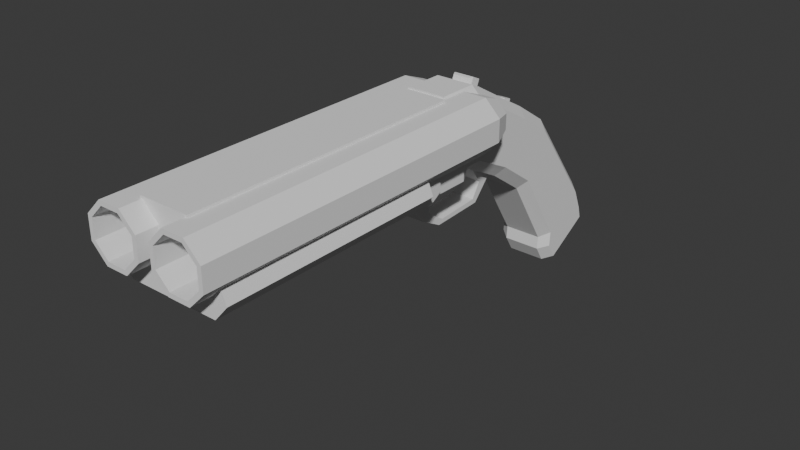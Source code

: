 # Source: Shotgun.blend  (saved by Blender 4.5.91; exported with 4.5.12 LTS)
import bpy
from mathutils import Matrix  # noqa: F401  (used for matrix-valued properties, if any)

bpy.ops.wm.read_factory_settings(use_empty=True)
scene = bpy.context.scene
scene.name = 'Scene'

# ---- collections
col_collection = bpy.data.collections.new('Collection'); scene.collection.children.link(col_collection)

# ---- world
world_world = bpy.data.worlds.new('World'); scene.world = world_world
world_world.use_nodes = True; world_world.node_tree.nodes.clear()
_N = world_world.node_tree.nodes; _L = world_world.node_tree.links
n0 = _N.new('ShaderNodeOutputWorld'); n0.name = 'World Output'; n0.location = (200, 100)
n1 = _N.new('ShaderNodeBackground'); n1.name = 'Background'; n1.location = (-200, 100)
n1.inputs[0].default_value = (0.05088, 0.05088, 0.05088, 1.0)
_L.new(n1.outputs[0], n0.inputs[0])
n0.is_active_output = True
world_world.color = (0.05088, 0.05088, 0.05088)
world_world.sun_shadow_jitter_overblur = 0.0

# ---- meshes
me_cylinder = bpy.data.meshes.new('Cylinder')
me_cylinder.from_pydata([(-0.8923, -1.0, 1.464), (-0.8923, -7.426, 1.464), (-0.5077, -1.0, 1.464), (-0.5077, -7.426, 1.464), (-0.2357, -1.0, 1.192), (-0.2357, -7.426, 1.192), (-0.2357, -1.0, 0.8077), (-0.2357, -7.426, 0.8077), (-0.5077, -1.0, 0.5357), (-0.5077, -7.426, 0.5357), (-0.8923, -1.0, 0.5357), (-0.8923, -7.426, 0.5357), (-1.164, -1.0, 0.8077), (-1.164, -7.426, 0.8077), (-1.164, -1.0, 1.192), (-1.164, -7.426, 1.192), (-0.9296, -1.0, 1.554), (-0.4704, -1.0, 1.554), (-0.1457, -1.0, 1.23), (-0.1457, -1.0, 0.7704), (-0.4704, -1.0, 0.4457), (-0.9296, -1.0, 0.4457), (-1.254, -1.0, 0.7704), (-1.254, -1.0, 1.23), (-0.4704, -7.426, 1.554), (-0.9296, -7.426, 1.554), (-0.1457, -7.426, 1.23), (-0.1457, -7.426, 0.7704), (-0.4704, -7.426, 0.4457), (-0.9296, -7.426, 0.4457), (-1.254, -7.426, 0.7704), (-1.254, -7.426, 1.23)], [], [(16, 25, 24, 17), (17, 24, 26, 18), (18, 26, 27, 19), (19, 27, 28, 20), (20, 28, 29, 21), (21, 29, 30, 22), (1, 15, 14, 0), (22, 30, 31, 23), (23, 31, 25, 16), (2, 0, 16, 17), (4, 2, 17, 18), (6, 4, 18, 19), (8, 6, 19, 20), (10, 8, 20, 21), (12, 10, 21, 22), (14, 12, 22, 23), (0, 14, 23, 16), (3, 1, 0, 2), (5, 3, 2, 4), (7, 5, 4, 6), (9, 7, 6, 8), (11, 9, 8, 10), (13, 11, 10, 12), (12, 14, 15, 13), (1, 3, 24, 25), (3, 5, 26, 24), (5, 7, 27, 26), (7, 9, 28, 27), (9, 11, 29, 28), (11, 13, 30, 29), (13, 15, 31, 30), (15, 1, 25, 31)])
_uv = me_cylinder.uv_layers.new(name='UVMap')
_uv.uv.foreach_set('vector', [1.0, 0.5, 1.0, 1.0, 0.875, 1.0, 0.875, 0.5, 0.875, 0.5, 0.875, 1.0, 0.75, 1.0, 0.75, 0.5, 0.75, 0.5, 0.75, 1.0, 0.625, 1.0, 0.625, 0.5, 0.625, 0.5, 0.625, 1.0, 0.5, 1.0, 0.5, 0.5, 0.5, 0.5, 0.5, 1.0, 0.375, 1.0, 0.375, 0.5, 0.375, 0.5, 0.375, 1.0, 0.25, 1.0, 0.25, 0.5, 0.25, 0.451, 0.1078, 0.3922, 0.6078, 0.3922, 0.75, 0.451, 0.25, 0.5, 0.25, 1.0, 0.125, 1.0, 0.125, 0.5, 0.125, 0.5, 0.125, 1.0, 0.0, 1.0, 0.0, 0.5, 0.8922, 0.3922, 0.75, 0.451, 0.75, 0.49, 0.9197, 0.4197, 0.951, 0.25, 0.8922, 0.3922, 0.9197, 0.4197, 0.99, 0.25, 0.8922, 0.1078, 0.951, 0.25, 0.99, 0.25, 0.9197, 0.08029, 0.75, 0.04897, 0.8922, 0.1078, 0.9197, 0.08029, 0.75, 0.01, 0.6078, 0.1078, 0.75, 0.04897, 0.75, 0.01, 0.5803, 0.08029, 0.549, 0.25, 0.6078, 0.1078, 0.5803, 0.08029, 0.51, 0.25, 0.6078, 0.3922, 0.549, 0.25, 0.51, 0.25, 0.5803, 0.4197, 0.75, 0.451, 0.6078, 0.3922, 0.5803, 0.4197, 0.75, 0.49, 0.3922, 0.3922, 0.25, 0.451, 0.75, 0.451, 0.8922, 0.3922, 0.451, 0.25, 0.3922, 0.3922, 0.8922, 0.3922, 0.951, 0.25, 0.3922, 0.1078, 0.451, 0.25, 0.951, 0.25, 0.8922, 0.1078, 0.25, 0.04897, 0.3922, 0.1078, 0.8922, 0.1078, 0.75, 0.04897, 0.1078, 0.1078, 0.25, 0.04897, 0.75, 0.04897, 0.6078, 0.1078, 0.04897, 0.25, 0.1078, 0.1078, 0.6078, 0.1078, 0.549, 0.25, 0.549, 0.25, 0.6078, 0.3922, 0.1078, 0.3922, 0.04897, 0.25, 0.25, 0.451, 0.3922, 0.3922, 0.4197, 0.4197, 0.25, 0.49, 0.3922, 0.3922, 0.451, 0.25, 0.49, 0.25, 0.4197, 0.4197, 0.451, 0.25, 0.3922, 0.1078, 0.4197, 0.08029, 0.49, 0.25, 0.3922, 0.1078, 0.25, 0.04897, 0.25, 0.01, 0.4197, 0.08029, 0.25, 0.04897, 0.1078, 0.1078, 0.08029, 0.08029, 0.25, 0.01, 0.1078, 0.1078, 0.04897, 0.25, 0.01, 0.25, 0.08029, 0.08029, 0.04897, 0.25, 0.1078, 0.3922, 0.08029, 0.4197, 0.01, 0.25, 0.1078, 0.3922, 0.25, 0.451, 0.25, 0.49, 0.08029, 0.4197])
me_cylinder.update()
me_cube_003 = bpy.data.meshes.new('Cube.003')
me_cube_003.from_pydata([(-0.2259, -5.0, -0.24), (-0.2259, -5.0, 0.24), (-0.2259, -0.3, -0.24), (-0.2259, -0.3, 0.24), (-0.828, -0.3, -0.54), (-0.528, -5.0, -0.54), (-0.828, -0.3, -0.96), (-0.528, -5.0, -0.96), (-0.9327, -0.3, -0.54), (-0.9369, -5.0, -0.54), (-0.9327, -0.3, -0.96), (-0.9369, -5.0, -0.96), (-1.11, -0.3, -0.3605), (-1.11, -5.0, -0.3605), (-1.219, -0.3, -0.636), (-1.219, -5.0, -0.636), (-0.5154, -5.0, 0.54), (-0.5154, -0.3, 0.54), (-0.5154, -5.0, 0.6), (-0.5154, -0.3, 0.6), (0.0, -0.3, -0.24), (0.0, -0.3, 0.24), (0.0, -5.0, -0.24), (0.0, -5.0, 0.24), (0.0, -0.3, -0.54), (0.0, -5.0, -0.54), (0.0, -0.3, -0.96), (0.0, -5.0, -0.96), (0.0, -5.0, 0.54), (0.0, -0.3, 0.6), (0.0, -5.0, 0.6), (-0.828, 0.2734, -0.6619), (-0.828, 0.07339, -0.54), (-0.828, 0.07339, -0.96), (-0.828, 0.2734, -0.8381), (-0.9327, 0.07339, -0.54), (-0.9327, 0.2734, -0.6619), (-0.9327, 0.2734, -0.8381), (-0.9327, 0.07339, -0.96), (-0.5154, 0.9, 0.54), (-0.2259, 0.9, 0.24), (-0.5154, 0.9, 0.6), (0.0, 0.9, 0.24), (0.0, 0.9, 0.54), (0.0, 0.9, 0.6)], [], [(0, 1, 3, 2), (22, 23, 1, 0), (22, 0, 5, 25), (3, 1, 16, 17), (0, 2, 4, 5), (25, 5, 7, 27), (5, 4, 8, 9), (8, 10, 14, 12), (6, 7, 11, 10), (7, 5, 9, 11), (13, 12, 14, 15), (10, 11, 15, 14), (9, 8, 12, 13), (11, 9, 13, 15), (19, 29, 44, 41), (29, 19, 18, 30), (17, 16, 18, 19), (21, 3, 40, 42), (16, 28, 30, 18), (1, 23, 28, 16), (4, 24, 26, 6), (6, 26, 27, 7), (2, 20, 24, 4), (2, 3, 21, 20), (31, 36, 35, 32), (33, 38, 37, 34), (31, 34, 37, 36), (8, 4, 32, 35), (4, 6, 33, 34, 31, 32), (6, 10, 38, 33), (10, 8, 35, 36, 37, 38), (42, 40, 39, 43), (43, 39, 41, 44), (17, 19, 41, 39), (3, 17, 39, 40)])
_uv = me_cube_003.uv_layers.new(name='UVMap')
_uv.uv.foreach_set('vector', [0.375, 0.0, 0.625, 0.0, 0.625, 0.25, 0.375, 0.25, 0.375, 0.875, 0.625, 0.875, 0.625, 1.0, 0.375, 1.0, 0.375, 0.875, 0.375, 1.0, 0.375, 1.0, 0.375, 0.875, 0.625, 0.25, 0.625, 0.0, 0.625, 0.0, 0.625, 0.25, 0.375, 0.0, 0.375, 0.25, 0.375, 0.25, 0.375, 0.0, 0.375, 0.875, 0.375, 1.0, 0.375, 1.0, 0.375, 0.875, 0.375, 0.0, 0.375, 0.25, 0.375, 0.25, 0.375, 0.0, 0.375, 0.25, 0.375, 0.25, 0.375, 0.25, 0.375, 0.25, 0.125, 0.5, 0.125, 0.75, 0.125, 0.75, 0.125, 0.5, 0.375, 1.0, 0.375, 1.0, 0.375, 1.0, 0.375, 1.0, 0.375, 0.0, 0.375, 0.25, 0.375, 0.25, 0.375, 0.0, 0.125, 0.5, 0.125, 0.75, 0.125, 0.75, 0.125, 0.5, 0.375, 0.0, 0.375, 0.25, 0.375, 0.25, 0.375, 0.0, 0.375, 1.0, 0.375, 1.0, 0.375, 1.0, 0.375, 1.0, 0.625, 0.25, 0.625, 0.375, 0.625, 0.375, 0.625, 0.25, 0.625, 0.375, 0.625, 0.25, 0.625, 0.0, 0.625, 0.875, 0.625, 0.25, 0.625, 0.0, 0.625, 0.0, 0.625, 0.25, 0.625, 0.375, 0.625, 0.25, 0.625, 0.25, 0.625, 0.375, 0.625, 1.0, 0.625, 0.875, 0.625, 0.875, 0.625, 1.0, 0.625, 1.0, 0.625, 0.875, 0.625, 0.875, 0.625, 1.0, 0.375, 0.25, 0.375, 0.375, 0.375, 0.375, 0.375, 0.25, 0.125, 0.5, 0.25, 0.5, 0.25, 0.75, 0.125, 0.75, 0.375, 0.25, 0.375, 0.375, 0.375, 0.375, 0.375, 0.25, 0.375, 0.25, 0.625, 0.25, 0.625, 0.375, 0.375, 0.375, 0.375, 0.25, 0.375, 0.25, 0.375, 0.25, 0.375, 0.25, 0.375, 0.25, 0.375, 0.25, 0.375, 0.25, 0.375, 0.25, 0.375, 0.25, 0.375, 0.25, 0.375, 0.25, 0.375, 0.25, 0.375, 0.25, 0.375, 0.25, 0.375, 0.25, 0.375, 0.25, 0.375, 0.25, 0.375, 0.25, 0.375, 0.25, 0.375, 0.25, 0.375, 0.25, 0.375, 0.25, 0.125, 0.5, 0.125, 0.5, 0.125, 0.5, 0.125, 0.5, 0.375, 0.25, 0.375, 0.25, 0.375, 0.25, 0.375, 0.25, 0.375, 0.25, 0.375, 0.25, 0.625, 0.375, 0.625, 0.25, 0.625, 0.25, 0.625, 0.375, 0.625, 0.375, 0.625, 0.25, 0.625, 0.25, 0.625, 0.375, 0.625, 0.25, 0.625, 0.25, 0.625, 0.25, 0.625, 0.25, 0.625, 0.25, 0.625, 0.25, 0.625, 0.25, 0.625, 0.25])
me_cube_003.update()
me_cylinder_001 = bpy.data.meshes.new('Cylinder.001')
me_cylinder_001.from_pydata([(-0.9296, -1.0, 1.554), (-0.4704, -1.0, 1.554), (-0.1457, -1.0, 1.23), (-0.1457, -1.0, 0.7704), (-0.4704, -1.0, 0.4457), (-0.9296, -1.0, 0.4457), (-1.254, -1.0, 0.7704), (-1.254, -1.0, 1.23), (-0.8607, 0.0, 1.388), (-0.5393, 0.0, 1.388), (-0.312, 0.0, 1.161), (-0.312, 0.0, 0.8393), (-0.5393, 0.0, 0.612), (-0.8607, 0.0, 0.612), (-1.088, 0.0, 0.8393), (-1.088, 0.0, 1.161), (-0.4704, -0.45, 1.554), (-0.1457, -0.45, 1.23), (-1.254, -0.45, 0.7704), (-1.254, -0.45, 1.23), (-0.4704, -0.45, 0.4457), (-0.9296, -0.45, 0.4457), (-0.1457, -0.45, 0.7704), (-0.9296, -0.45, 1.554), (0.0, -1.0, 1.554), (0.0, -1.0, 1.23), (0.0, -1.0, 0.7704), (0.0, -1.0, 0.4457), (0.0, -0.45, 1.23), (0.0, -0.45, 0.7704), (0.0, -0.45, 1.554), (0.0, -0.45, 0.4457)], [], [(0, 7, 6, 5, 4, 3, 2, 1), (8, 9, 10, 11, 12, 13, 14, 15), (17, 10, 9, 16), (19, 15, 14, 18), (21, 13, 12, 20), (22, 11, 10, 17), (16, 9, 8, 23), (23, 8, 15, 19), (18, 14, 13, 21), (20, 12, 11, 22), (2, 25, 24, 1), (6, 18, 21, 5), (0, 23, 19, 7), (1, 16, 23, 0), (4, 27, 26, 3), (5, 21, 20, 4), (7, 19, 18, 6), (17, 28, 29, 22), (22, 29, 31, 20), (16, 30, 28, 17), (20, 31, 27, 4), (3, 26, 25, 2), (1, 24, 30, 16)])
_uv = me_cylinder_001.uv_layers.new(name='UVMap')
_uv.uv.foreach_set('vector', [0.0, 0.0, 0.0, 0.0, 0.0, 0.0, 0.0, 0.0, 0.0, 0.0, 0.0, 0.0, 0.0, 0.0, 0.0, 0.0, 0.0, 0.0, 0.0, 0.0, 0.0, 0.0, 0.0, 0.0, 0.0, 0.0, 0.0, 0.0, 0.0, 0.0, 0.0, 0.0, 0.0, 0.0, 0.0, 0.0, 0.0, 0.0, 0.0, 0.0, 0.0, 0.0, 0.0, 0.0, 0.0, 0.0, 0.0, 0.0, 0.0, 0.0, 0.0, 0.0, 0.0, 0.0, 0.0, 0.0, 0.0, 0.0, 0.0, 0.0, 0.0, 0.0, 0.0, 0.0, 0.0, 0.0, 0.0, 0.0, 0.0, 0.0, 0.0, 0.0, 0.0, 0.0, 0.0, 0.0, 0.0, 0.0, 0.0, 0.0, 0.0, 0.0, 0.0, 0.0, 0.0, 0.0, 0.0, 0.0, 0.0, 0.0, 0.0, 0.0, 0.0, 0.0, 0.0, 0.0, 0.0, 0.0, 0.0, 0.0, 0.0, 0.0, 0.0, 0.0, 0.0, 0.0, 0.0, 0.0, 0.0, 0.0, 0.0, 0.0, 0.0, 0.0, 0.0, 0.0, 0.0, 0.0, 0.0, 0.0, 0.0, 0.0, 0.0, 0.0, 0.0, 0.0, 0.0, 0.0, 0.0, 0.0, 0.0, 0.0, 0.0, 0.0, 0.0, 0.0, 0.0, 0.0, 0.0, 0.0, 0.0, 0.0, 0.0, 0.0, 0.0, 0.0, 0.0, 0.0, 0.0, 0.0, 0.0, 0.0, 0.0, 0.0, 0.0, 0.0, 0.0, 0.0, 0.0, 0.0, 0.0, 0.0, 0.0, 0.0, 0.0, 0.0, 0.0, 0.0, 0.0, 0.0, 0.0, 0.0, 0.0, 0.0, 0.0, 0.0, 0.0, 0.0, 0.0, 0.0, 0.0, 0.0, 0.0, 0.0, 0.0, 0.0, 0.0, 0.0, 0.0, 0.0, 0.0, 0.0, 0.0, 0.0, 0.0, 0.0, 0.0, 0.0, 0.0, 0.0])
me_cylinder_001.update()
me_cube_004 = bpy.data.meshes.new('Cube.004')
me_cube_004.from_pydata([(0.0, 1.6, -0.54), (0.0, 1.6, -0.96), (-0.828, -0.2, -0.66), (-0.828, 0.0, -0.54), (-0.828, 0.0, -0.96), (-0.828, -0.2, -0.84), (0.0, 0.0, -0.54), (0.0, -0.2, -0.66), (0.0, -0.2, -0.84), (0.0, 0.0, -0.96), (-0.528, 1.6, -0.54), (-0.828, 1.1, -0.54), (-0.828, 1.1, -0.96), (-0.528, 1.6, -0.96)], [], [(6, 3, 2, 7), (8, 5, 4, 9), (2, 5, 8, 7), (10, 13, 12, 11), (3, 6, 0, 10, 11), (10, 0, 1, 13), (4, 5, 2, 3, 11, 12), (9, 4, 12, 13, 1)])
_uv = me_cube_004.uv_layers.new(name='UVMap')
_uv.uv.foreach_set('vector', [0.375, 0.375, 0.375, 0.25, 0.375, 0.25, 0.375, 0.375, 0.375, 0.375, 0.375, 0.25, 0.375, 0.25, 0.375, 0.375, 0.375, 0.25, 0.375, 0.25, 0.375, 0.375, 0.375, 0.375, 0.375, 0.3015, 0.375, 0.3015, 0.375, 0.25, 0.375, 0.25, 0.375, 0.25, 0.375, 0.375, 0.375, 0.375, 0.375, 0.3015, 0.375, 0.25, 0.375, 0.3015, 0.375, 0.375, 0.375, 0.375, 0.375, 0.3015, 0.375, 0.25, 0.375, 0.25, 0.375, 0.25, 0.375, 0.25, 0.375, 0.25, 0.375, 0.25, 0.375, 0.375, 0.375, 0.25, 0.375, 0.25, 0.375, 0.3015, 0.375, 0.375])
me_cube_004.update()
me_cube_005 = bpy.data.meshes.new('Cube.005')
me_cube_005.from_pydata([(-0.24, 0.04108, -0.5751), (0.24, 0.04108, -0.5751), (-0.24, 0.7963, -0.8527), (0.24, 0.7963, -0.8527), (-0.24, -1.85, -0.7182), (0.24, -1.85, -0.7182), (0.24, 0.339, -0.4342), (0.24, -1.848, -0.4161), (-0.24, 0.339, -0.4342), (-0.24, -1.848, -0.4161), (-0.6, -1.0, -0.3801), (-0.4, -1.0, -0.6), (-0.4, -0.9757, 1.095), (-0.6, -0.9757, 0.8872), (0.4, -1.0, -0.6), (0.6, -1.0, -0.3801), (0.6, -0.9757, 0.8872), (0.4, -0.9757, 1.095), (-0.4, 2.268, -0.3233), (-0.6, 2.159, -0.5059), (-0.6, 1.623, -1.412), (-0.4, 1.511, -1.602), (0.4, 1.511, -1.602), (0.6, 1.623, -1.412), (0.6, 2.159, -0.5059), (0.4, 2.268, -0.3233), (-0.4, 3.711, -2.248), (-0.6, 3.55, -2.359), (-0.6, 2.625, -2.99), (-0.4, 2.454, -3.105), (0.4, 2.454, -3.105), (0.6, 2.625, -2.99), (0.6, 3.55, -2.359), (0.4, 3.711, -2.248), (-0.4, 3.92, -2.73), (-0.6, 3.744, -2.807), (-0.6, 2.604, -3.306), (-0.4, 2.436, -3.38), (0.4, 2.436, -3.38), (0.6, 2.604, -3.306), (0.6, 3.744, -2.807), (0.4, 3.92, -2.73), (-0.6, 3.814, -3.07), (-0.4, 3.986, -2.962), (-0.4, 2.648, -3.723), (-0.6, 2.812, -3.641), (0.6, 2.812, -3.641), (0.4, 2.648, -3.723), (0.4, 3.986, -2.962), (0.6, 3.814, -3.07), (-0.24, -1.214, -0.4161), (0.24, -1.214, -0.4161), (-0.24, 0.04541, -0.4371), (0.24, 0.04541, -0.4371), (-0.24, 0.2196, -1.414), (-0.24, 0.4124, -1.098), (0.24, 0.4124, -1.098), (0.24, 0.2196, -1.414), (0.24, 0.7078, -1.067), (0.24, 0.3009, -1.517), (-0.24, 0.3009, -1.517), (-0.24, 0.7078, -1.067), (-0.24, -1.164, -1.208), (-0.24, -0.7508, -1.47), (0.24, -0.7508, -1.47), (0.24, -1.164, -1.208), (-0.24, -1.351, -1.3), (-0.24, -0.8466, -1.565), (0.24, -0.8466, -1.565), (0.24, -1.351, -1.3), (-0.24, -0.9601, -0.5879), (-0.24, -1.138, -0.7045), (-0.24, -1.201, -0.4294), (0.24, -1.138, -0.7045), (0.24, -0.9601, -0.5879), (0.24, -1.201, -0.4294), (-0.4, -0.1569, -0.5938), (-0.6, -0.1161, -0.3734), (-0.4, -0.1389, 1.092), (-0.6, -0.1389, 0.8846), (0.4, -0.1569, -0.5938), (0.6, -0.1161, -0.3734), (0.4, -0.1389, 1.092), (0.6, -0.1389, 0.8846), (0.07697, 1.235, 0.3133), (-0.07697, 1.235, 0.3133), (-0.07697, 1.263, 0.3673), (0.07697, 1.263, 0.3673), (-0.1618, 0.3319, 0.8049), (0.1618, 0.3319, 0.8049), (-0.1618, 0.3637, 0.8675), (0.1618, 0.3637, 0.8675), (0.2137, 0.2418, 0.8195), (0.1736, -0.0004139, 0.973), (-0.1736, -0.0004139, 0.973), (0.2149, 0.3336, 1.033), (0.1742, 0.05796, 1.113), (-0.1742, 0.05796, 1.113), (-0.2137, 0.2418, 0.8195), (-0.2149, 0.3336, 1.033), (-0.2138, 0.05328, 0.9069), (0.2138, 0.05328, 0.9069), (-0.2148, 0.1427, 1.122), (0.2148, 0.1427, 1.122), (0.135, 1.303, 0.2857), (-0.135, 1.303, 0.2857), (0.135, 1.321, 0.3434), (-0.135, 1.321, 0.3434), (0.135, 1.498, 0.2181), (-0.135, 1.498, 0.2181), (0.135, 1.518, 0.2755), (-0.135, 1.518, 0.2755), (0.08262, 1.544, 0.2022), (-0.08262, 1.544, 0.2022), (0.08262, 1.564, 0.2596), (-0.08262, 1.564, 0.2596), (0.6, 1.384, 0.0006054), (0.4, 1.478, 0.1927), (-0.6, 1.384, 0.0006054), (-0.4, 1.478, 0.1927), (-0.4, 0.6981, -1.032), (-0.6, 0.7859, -0.8255), (0.4, 0.6981, -1.032), (0.6, 0.7859, -0.8255)], [], [(52, 50, 51, 53), (8, 52, 53, 6), (7, 9, 4, 5), (8, 6, 3, 2), (50, 9, 7, 51), (76, 11, 10, 77), (80, 122, 123, 81), (83, 116, 117, 82), (82, 17, 16, 83), (116, 24, 25, 117), (118, 79, 78, 119), (122, 22, 23, 123), (24, 32, 33, 25), (27, 19, 18, 26), (29, 21, 20, 28), (22, 30, 31, 23), (26, 34, 35, 27), (37, 29, 28, 36), (30, 38, 39, 31), (41, 33, 32, 40), (38, 47, 46, 39), (48, 41, 40, 49), (36, 45, 44, 37), (42, 35, 34, 43), (76, 80, 14, 11), (117, 119, 78, 82), (14, 15, 16, 17, 12, 13, 10, 11), (82, 78, 12, 17), (122, 120, 21, 22), (121, 118, 19, 20), (119, 117, 25, 18), (81, 83, 16, 15), (116, 123, 23, 24), (20, 19, 27, 28), (18, 25, 33, 26), (22, 21, 29, 30), (24, 23, 31, 32), (26, 33, 41, 34), (28, 27, 35, 36), (30, 29, 37, 38), (32, 31, 39, 40), (36, 35, 42, 45), (34, 41, 48, 43), (38, 37, 44, 47), (40, 39, 46, 49), (44, 45, 42, 43, 48, 49, 46, 47), (59, 60, 61, 58), (57, 59, 58, 56), (60, 54, 55, 61), (56, 55, 54, 57), (55, 0, 52, 61), (56, 1, 0, 55), (1, 56, 58, 53), (2, 3, 58, 61), (6, 53, 58, 3), (52, 8, 2, 61), (69, 66, 67, 68), (63, 67, 66, 62), (68, 64, 65, 69), (62, 65, 64, 63), (64, 57, 54, 63), (63, 54, 60, 67), (57, 64, 68, 59), (66, 69, 5, 4), (9, 50, 66, 4), (60, 59, 68, 67), (51, 7, 5, 69), (70, 71, 72), (73, 74, 75), (73, 71, 70, 74), (1, 74, 70, 0), (0, 70, 72, 50, 52), (73, 65, 62, 71), (72, 71, 62, 66, 50), (75, 74, 1, 53, 51), (65, 73, 75, 51, 69), (123, 116, 83, 81), (10, 13, 79, 77), (118, 121, 77, 79), (120, 122, 80, 76), (14, 80, 81, 15), (12, 78, 79, 13), (86, 90, 91, 87), (84, 87, 91, 89), (89, 91, 95, 92), (85, 88, 90, 86), (88, 89, 92, 98), (90, 88, 98, 99), (84, 85, 105, 104), (91, 90, 99, 95), (92, 101, 100, 98), (95, 99, 102, 103), (98, 100, 102, 99), (94, 93, 96, 97), (101, 92, 95, 103), (93, 94, 100, 101), (97, 96, 103, 102), (96, 93, 101, 103), (94, 97, 102, 100), (105, 107, 111, 109), (87, 84, 104, 106), (86, 87, 106, 107), (85, 86, 107, 105), (110, 108, 112, 114), (104, 105, 109, 108), (106, 104, 108, 110), (107, 106, 110, 111), (112, 113, 115, 114), (111, 110, 114, 115), (109, 111, 115, 113), (108, 109, 113, 112), (84, 89, 88, 85), (21, 120, 121, 20), (19, 118, 119, 18), (120, 76, 77, 121)])
_uv = me_cube_005.uv_layers.new(name='UVMap')
_uv.uv.foreach_set('vector', [0.1667, 0.5394, 0.1667, 0.7084, 0.3522, 0.7273, 0.3369, 0.543, 0.1667, 0.5, 0.1667, 0.5394, 0.3369, 0.543, 0.3333, 0.5, 0.356, 0.7727, 0.1667, 0.75, 0.1667, 0.75, 0.356, 0.7727, 0.1667, 0.5, 0.3333, 0.5, 0.3333, 0.5, 0.1667, 0.5, 0.1667, 0.7084, 0.1667, 0.75, 0.356, 0.7727, 0.3522, 0.7273, 0.1667, 0.5855, 0.1667, 0.75, 0.125, 0.75, 0.125, 0.5855, 0.3411, 0.5933, 0.3355, 0.5264, 0.4125, 0.5242, 0.4117, 0.5855, 0.5904, 0.5855, 0.59, 0.5, 0.6667, 0.5, 0.6598, 0.5924, 0.6598, 0.5924, 0.6466, 0.7701, 0.5904, 0.75, 0.5904, 0.5855, 0.59, 0.5, 0.5896, 0.5, 0.6667, 0.5, 0.6667, 0.5, 0.59, 0.25, 0.5904, 0.1645, 0.625, 0.1645, 0.625, 0.25, 0.3355, 0.5264, 0.3333, 0.5, 0.413, 0.5, 0.4125, 0.5242, 0.5896, 0.5, 0.5925, 0.5, 0.6667, 0.5, 0.6667, 0.5, 0.5925, 0.25, 0.5896, 0.25, 0.625, 0.25, 0.625, 0.25, 0.1667, 0.5, 0.1667, 0.5, 0.125, 0.5, 0.125, 0.5, 0.3333, 0.5, 0.3333, 0.5, 0.4092, 0.5, 0.413, 0.5, 0.625, 0.25, 0.625, 0.25, 0.5952, 0.25, 0.5925, 0.25, 0.1667, 0.5, 0.1667, 0.5, 0.125, 0.5, 0.125, 0.5, 0.3333, 0.5, 0.3333, 0.5, 0.4033, 0.5, 0.4092, 0.5, 0.6667, 0.5, 0.6667, 0.5, 0.5925, 0.5, 0.5952, 0.5, 0.3333, 0.5, 0.3656, 0.4678, 0.405, 0.5, 0.4033, 0.5, 0.6302, 0.4635, 0.6667, 0.5, 0.5952, 0.5, 0.5918, 0.5, 0.125, 0.5, 0.125, 0.5, 0.1667, 0.5, 0.1667, 0.5, 0.5918, 0.25, 0.5952, 0.25, 0.625, 0.25, 0.625, 0.2901, 0.1667, 0.5855, 0.3411, 0.5933, 0.356, 0.7727, 0.1667, 0.75, 0.6667, 0.5, 0.8333, 0.5, 0.8333, 0.5855, 0.6598, 0.5924, 0.356, 0.7727, 0.4117, 0.75, 0.5904, 0.75, 0.6466, 0.7701, 0.625, 0.9583, 0.5904, 1.0, 0.4117, 1.0, 0.375, 0.9583, 0.6598, 0.5924, 0.8333, 0.5855, 0.8333, 0.75, 0.6466, 0.7701, 0.3355, 0.5264, 0.1667, 0.5242, 0.1667, 0.5, 0.3333, 0.5, 0.4125, 0.2258, 0.59, 0.25, 0.5896, 0.25, 0.413, 0.25, 0.8333, 0.5, 0.6667, 0.5, 0.6667, 0.5, 0.8333, 0.5, 0.4117, 0.5855, 0.5904, 0.5855, 0.5904, 0.75, 0.4117, 0.75, 0.59, 0.5, 0.4125, 0.5242, 0.413, 0.5, 0.5896, 0.5, 0.413, 0.25, 0.5896, 0.25, 0.5925, 0.25, 0.4092, 0.25, 0.8333, 0.5, 0.6667, 0.5, 0.6667, 0.5, 0.8333, 0.5, 0.3333, 0.5, 0.1667, 0.5, 0.1667, 0.5, 0.3333, 0.5, 0.5896, 0.5, 0.413, 0.5, 0.4092, 0.5, 0.5925, 0.5, 0.8333, 0.5, 0.6667, 0.5, 0.6667, 0.5, 0.8333, 0.5, 0.4092, 0.25, 0.5925, 0.25, 0.5952, 0.25, 0.4033, 0.25, 0.3333, 0.5, 0.1667, 0.5, 0.1667, 0.5, 0.3333, 0.5, 0.5925, 0.5, 0.4092, 0.5, 0.4033, 0.5, 0.5952, 0.5, 0.4033, 0.25, 0.5952, 0.25, 0.5918, 0.25, 0.405, 0.25, 0.8333, 0.5, 0.6667, 0.5, 0.6302, 0.4635, 0.8333, 0.5, 0.3333, 0.5, 0.1667, 0.5, 0.1667, 0.5, 0.3656, 0.4678, 0.5952, 0.5, 0.4033, 0.5, 0.405, 0.5, 0.5918, 0.5, 0.375, 0.2917, 0.405, 0.25, 0.5918, 0.25, 0.625, 0.2901, 0.6302, 0.4635, 0.5918, 0.5, 0.405, 0.5, 0.3656, 0.4678, 0.3405, 0.5858, 0.1667, 0.5786, 0.1667, 0.5229, 0.3354, 0.525, 0.3413, 0.5958, 0.3405, 0.5858, 0.3354, 0.525, 0.3377, 0.553, 0.1667, 0.5786, 0.1667, 0.5878, 0.1667, 0.5486, 0.1667, 0.5229, 0.3377, 0.553, 0.1667, 0.5486, 0.1667, 0.5878, 0.3413, 0.5958, 0.1667, 0.5486, 0.1667, 0.5486, 0.1667, 0.5394, 0.1667, 0.5229, 0.3377, 0.553, 0.3377, 0.553, 0.1667, 0.5486, 0.1667, 0.5486, 0.3377, 0.553, 0.3377, 0.553, 0.3354, 0.525, 0.3369, 0.543, 0.1667, 0.5, 0.3333, 0.5, 0.3354, 0.525, 0.1667, 0.5229, 0.3333, 0.5, 0.3369, 0.543, 0.3354, 0.525, 0.3333, 0.5, 0.1667, 0.5394, 0.1667, 0.5, 0.1667, 0.5, 0.1667, 0.5229, 0.3534, 0.7415, 0.1667, 0.7214, 0.1667, 0.6732, 0.349, 0.6889, 0.1667, 0.6641, 0.1667, 0.6732, 0.1667, 0.7214, 0.1667, 0.6992, 0.349, 0.6889, 0.3482, 0.679, 0.3514, 0.7173, 0.3534, 0.7415, 0.1667, 0.6992, 0.3514, 0.7173, 0.3482, 0.679, 0.1667, 0.6641, 0.3482, 0.679, 0.3413, 0.5958, 0.1667, 0.5878, 0.1667, 0.6641, 0.1667, 0.6641, 0.1667, 0.5878, 0.1667, 0.5786, 0.1667, 0.6732, 0.3413, 0.5958, 0.3482, 0.679, 0.349, 0.6889, 0.3405, 0.5858, 0.1667, 0.7214, 0.3534, 0.7415, 0.356, 0.7727, 0.1667, 0.75, 0.1667, 0.75, 0.1667, 0.7084, 0.1667, 0.7214, 0.1667, 0.75, 0.1667, 0.5786, 0.3405, 0.5858, 0.349, 0.6889, 0.1667, 0.6732, 0.3522, 0.7273, 0.356, 0.7727, 0.356, 0.7727, 0.3534, 0.7415, 0.1667, 0.6881, 0.1667, 0.6992, 0.1667, 0.7071, 0.3514, 0.7173, 0.3504, 0.7053, 0.3521, 0.7259, 0.3514, 0.7173, 0.1667, 0.6992, 0.1667, 0.6881, 0.3504, 0.7053, 0.3377, 0.553, 0.3504, 0.7053, 0.1667, 0.6881, 0.1667, 0.5486, 0.1667, 0.5486, 0.1667, 0.6881, 0.1667, 0.7071, 0.1667, 0.7084, 0.1667, 0.5394, 0.3514, 0.7173, 0.3514, 0.7173, 0.1667, 0.6992, 0.1667, 0.6992, 0.1667, 0.7071, 0.1667, 0.6992, 0.1667, 0.6992, 0.1667, 0.7214, 0.1667, 0.7084, 0.3521, 0.7259, 0.3504, 0.7053, 0.3377, 0.553, 0.3369, 0.543, 0.3522, 0.7273, 0.3514, 0.7173, 0.3514, 0.7173, 0.3521, 0.7259, 0.3522, 0.7273, 0.3534, 0.7415, 0.4125, 0.5242, 0.59, 0.5, 0.5904, 0.5855, 0.4117, 0.5855, 0.4117, 0.0, 0.5904, 0.0, 0.5904, 0.1645, 0.4117, 0.1645, 0.59, 0.25, 0.4125, 0.2258, 0.4117, 0.1645, 0.5904, 0.1645, 0.1667, 0.5242, 0.3355, 0.5264, 0.3411, 0.5933, 0.1667, 0.5855, 0.356, 0.7727, 0.3411, 0.5933, 0.4117, 0.5855, 0.4117, 0.75, 0.625, 0.0, 0.625, 0.1645, 0.5904, 0.1645, 0.5904, 0.0, 0.8333, 0.5, 0.8333, 0.5362, 0.6638, 0.5391, 0.6667, 0.5, 0.6667, 0.5, 0.6667, 0.5, 0.6638, 0.5391, 0.6638, 0.5391, 0.6638, 0.5391, 0.6638, 0.5391, 0.6633, 0.5447, 0.6633, 0.5447, 0.8333, 0.5, 0.8333, 0.5362, 0.8333, 0.5362, 0.8333, 0.5, 0.8333, 0.5362, 0.6638, 0.5391, 0.6633, 0.5447, 0.8333, 0.5414, 0.8333, 0.5362, 0.8333, 0.5362, 0.8333, 0.5414, 0.8333, 0.5414, 0.6667, 0.5, 0.8333, 0.5, 0.8333, 0.5, 0.6667, 0.5, 0.6638, 0.5391, 0.8333, 0.5362, 0.8333, 0.5414, 0.6633, 0.5447, 0.6633, 0.5447, 0.6624, 0.5579, 0.8333, 0.5536, 0.8333, 0.5414, 0.6633, 0.5447, 0.8333, 0.5414, 0.8333, 0.5536, 0.6624, 0.5579, 0.8333, 0.5414, 0.8333, 0.5536, 0.8333, 0.5536, 0.8333, 0.5414, 0.8172, 0.554, 0.6785, 0.5575, 0.6785, 0.5575, 0.8172, 0.554, 0.6624, 0.5579, 0.6633, 0.5447, 0.6633, 0.5447, 0.6624, 0.5579, 0.6785, 0.5575, 0.8172, 0.554, 0.8333, 0.5536, 0.6624, 0.5579, 0.8172, 0.554, 0.6785, 0.5575, 0.6624, 0.5579, 0.8333, 0.5536, 0.6785, 0.5575, 0.6785, 0.5575, 0.6624, 0.5579, 0.6624, 0.5579, 0.8172, 0.554, 0.8172, 0.554, 0.8333, 0.5536, 0.8333, 0.5536, 0.8333, 0.5, 0.8333, 0.5, 0.8333, 0.5, 0.8333, 0.5, 0.6667, 0.5, 0.6667, 0.5, 0.6667, 0.5, 0.6667, 0.5, 0.8333, 0.5, 0.6667, 0.5, 0.6667, 0.5, 0.8333, 0.5, 0.8333, 0.5, 0.8333, 0.5, 0.8333, 0.5, 0.8333, 0.5, 0.6667, 0.5, 0.6667, 0.5, 0.6667, 0.5, 0.6667, 0.5, 0.6667, 0.5, 0.8333, 0.5, 0.8333, 0.5, 0.6667, 0.5, 0.6667, 0.5, 0.6667, 0.5, 0.6667, 0.5, 0.6667, 0.5, 0.8333, 0.5, 0.6667, 0.5, 0.6667, 0.5, 0.8333, 0.5, 0.6667, 0.5, 0.8333, 0.5, 0.8333, 0.5, 0.6667, 0.5, 0.8333, 0.5, 0.6667, 0.5, 0.6667, 0.5, 0.8333, 0.5, 0.8333, 0.5, 0.8333, 0.5, 0.8333, 0.5, 0.8333, 0.5, 0.6667, 0.5, 0.8333, 0.5, 0.8333, 0.5, 0.6667, 0.5, 0.6667, 0.5, 0.6638, 0.5391, 0.8333, 0.5362, 0.8333, 0.5, 0.1667, 0.5, 0.1667, 0.5242, 0.125, 0.5242, 0.125, 0.5, 0.5896, 0.25, 0.59, 0.25, 0.625, 0.25, 0.625, 0.25, 0.1667, 0.5242, 0.1667, 0.5855, 0.125, 0.5855, 0.125, 0.5242])
me_cube_005.update()

# ---- objects
ob_cylinder = bpy.data.objects.new('Cylinder', me_cylinder)
ob_cube_003 = bpy.data.objects.new('Cube.003', me_cube_003)
ob_cylinder_001 = bpy.data.objects.new('Cylinder.001', me_cylinder_001)
ob_cube_004 = bpy.data.objects.new('Cube.004', me_cube_004)
ob_cube_005 = bpy.data.objects.new('Cube.005', me_cube_005)

# ---- transforms, parenting, visibility, modifiers, constraints
ob_cylinder.location = (0.0, 0.0, 0.0)
_m = ob_cylinder.modifiers.new('Mirror', 'MIRROR')
_m.use_clip = True
ob_cube_003.location = (0.0, -2.0, 1.0)
_m = ob_cube_003.modifiers.new('Mirror', 'MIRROR')
_m.use_clip = True
ob_cylinder_001.location = (0.0, 0.0, 0.0)
_m = ob_cylinder_001.modifiers.new('Mirror', 'MIRROR')
_m.use_clip = True
ob_cube_004.location = (0.0, -2.0, 1.0)
_m = ob_cube_004.modifiers.new('Mirror', 'MIRROR')
_m.use_clip = True
ob_cube_005.location = (0.0, 0.0, 0.5)

# ---- collection membership
col_collection.objects.link(ob_cylinder)
col_collection.objects.link(ob_cube_003)
col_collection.objects.link(ob_cylinder_001)
col_collection.objects.link(ob_cube_004)
col_collection.objects.link(ob_cube_005)

# ---- scene / render settings (as saved in the file)
scene.frame_start = 1; scene.frame_end = 250; scene.frame_set(0)
scene.render.engine = 'BLENDER_EEVEE_NEXT'
bpy.context.view_layer.update()

# ---- added for rendering (the .blend has no active camera and no usable light): camera, sun
cam_auto = bpy.data.cameras.new('AutoCamera')
cam_auto.lens = 50.0
cam_auto.sensor_width = 36.0
cam_auto.clip_end = 1000.0
ob_auto_camera = bpy.data.objects.new('AutoCamera', cam_auto)
scene.collection.objects.link(ob_auto_camera)
ob_auto_camera.location = (11.7037, -15.7644, 8.56227)
ob_auto_camera.rotation_euler = (1.09748, -7.21219e-08, 0.694738)
scene.camera = ob_auto_camera
light_auto_sun = bpy.data.lights.new('AutoSun', 'SUN')
light_auto_sun.energy = 3.0
light_auto_sun.angle = 0.0523599
ob_auto_sun = bpy.data.objects.new('AutoSun', light_auto_sun)
scene.collection.objects.link(ob_auto_sun)
ob_auto_sun.rotation_euler = (0.872665, 0.174533, 0.523599)
bpy.context.view_layer.update()
